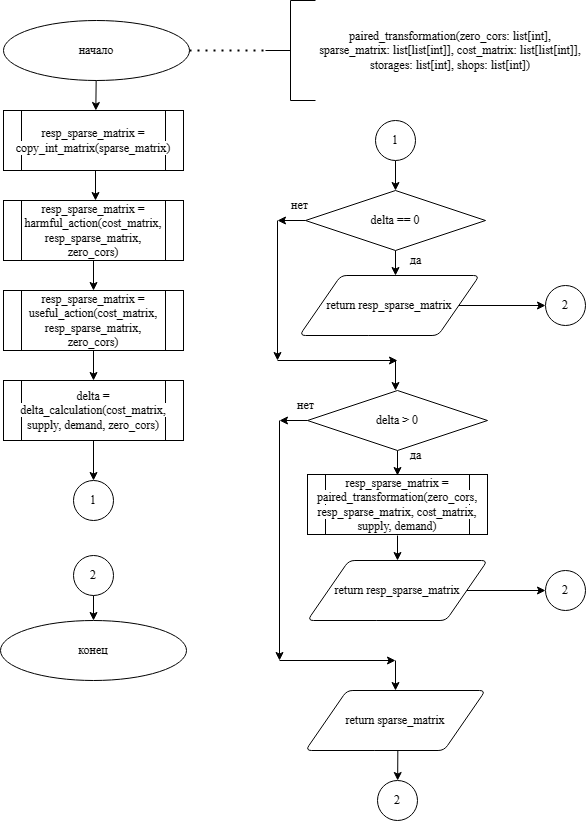

The diagram above was exported from draw.io. Its source (the exported page's mxGraphModel, read from the mxfile embedded in the PNG):
<mxGraphModel dx="959" dy="873" grid="1" gridSize="10" guides="1" tooltips="1" connect="1" arrows="1" fold="1" page="1" pageScale="1" pageWidth="827" pageHeight="1169" math="0" shadow="0">
  <root>
    <mxCell id="0" />
    <mxCell id="1" parent="0" />
    <mxCell id="q-TaGu5_eabyM6tKwuKo-202" value="" style="group" vertex="1" connectable="0" parent="1">
      <mxGeometry x="125" y="40" width="585" height="820" as="geometry" />
    </mxCell>
    <mxCell id="q-TaGu5_eabyM6tKwuKo-201" value="&lt;div style=&quot;&quot;&gt;&lt;div style=&quot;&quot;&gt;&lt;div style=&quot;&quot;&gt;&lt;div style=&quot;&quot;&gt;&lt;font style=&quot;background-color: rgb(255, 255, 255);&quot;&gt;resp_sparse_matrix = copy_int_matrix(sparse_matrix)&lt;/font&gt;&lt;font style=&quot;background-color: rgb(30, 31, 34); color: rgb(188, 190, 196);&quot;&gt;&lt;br&gt;&lt;/font&gt;&lt;/div&gt;&lt;/div&gt;&lt;/div&gt;&lt;/div&gt;" style="shape=process;whiteSpace=wrap;html=1;backgroundOutline=1;fontFamily=Times New Roman;" vertex="1" parent="q-TaGu5_eabyM6tKwuKo-202">
      <mxGeometry x="3" y="110" width="180" height="60" as="geometry" />
    </mxCell>
    <mxCell id="q-TaGu5_eabyM6tKwuKo-155" value="paired_transformation(zero_cors: list[int], sparse_matrix: list[list[int]], cost_matrix: list[list[int]],&#10;                          storages: list[int], shops: list[int])        " style="text;whiteSpace=wrap;verticalAlign=middle;align=center;fontFamily=Times New Roman;" vertex="1" parent="q-TaGu5_eabyM6tKwuKo-202">
      <mxGeometry x="315" y="30" width="270" height="40" as="geometry" />
    </mxCell>
    <mxCell id="q-TaGu5_eabyM6tKwuKo-156" value="начало" style="strokeWidth=1;html=1;shape=mxgraph.flowchart.start_1;whiteSpace=wrap;fontFamily=Times New Roman;" vertex="1" parent="q-TaGu5_eabyM6tKwuKo-202">
      <mxGeometry x="3" y="20" width="186" height="60" as="geometry" />
    </mxCell>
    <mxCell id="q-TaGu5_eabyM6tKwuKo-157" value="" style="strokeWidth=1;html=1;shape=mxgraph.flowchart.annotation_2;align=left;labelPosition=right;pointerEvents=1;fontFamily=Times New Roman;" vertex="1" parent="q-TaGu5_eabyM6tKwuKo-202">
      <mxGeometry x="265" width="50" height="100" as="geometry" />
    </mxCell>
    <mxCell id="q-TaGu5_eabyM6tKwuKo-158" value="" style="endArrow=none;dashed=1;html=1;dashPattern=1 3;strokeWidth=2;rounded=0;entryX=0;entryY=0.5;entryDx=0;entryDy=0;entryPerimeter=0;fontFamily=Times New Roman;" edge="1" parent="q-TaGu5_eabyM6tKwuKo-202" source="q-TaGu5_eabyM6tKwuKo-156" target="q-TaGu5_eabyM6tKwuKo-157">
      <mxGeometry width="50" height="50" relative="1" as="geometry">
        <mxPoint x="135" y="270" as="sourcePoint" />
        <mxPoint x="185" y="220" as="targetPoint" />
      </mxGeometry>
    </mxCell>
    <mxCell id="q-TaGu5_eabyM6tKwuKo-159" value="" style="endArrow=classic;html=1;rounded=0;fontFamily=Times New Roman;" edge="1" parent="q-TaGu5_eabyM6tKwuKo-202" source="q-TaGu5_eabyM6tKwuKo-156">
      <mxGeometry width="50" height="50" relative="1" as="geometry">
        <mxPoint x="275" y="210" as="sourcePoint" />
        <mxPoint x="95.33333333333337" y="110" as="targetPoint" />
      </mxGeometry>
    </mxCell>
    <mxCell id="q-TaGu5_eabyM6tKwuKo-160" value="" style="endArrow=classic;html=1;rounded=0;fontFamily=Times New Roman;fontColor=#000000;labelBackgroundColor=none;" edge="1" parent="q-TaGu5_eabyM6tKwuKo-202">
      <mxGeometry width="50" height="50" relative="1" as="geometry">
        <mxPoint x="95" y="170" as="sourcePoint" />
        <mxPoint x="95" y="200" as="targetPoint" />
      </mxGeometry>
    </mxCell>
    <mxCell id="q-TaGu5_eabyM6tKwuKo-161" value="конец" style="strokeWidth=1;html=1;shape=mxgraph.flowchart.start_1;whiteSpace=wrap;fontFamily=Times New Roman;" vertex="1" parent="q-TaGu5_eabyM6tKwuKo-202">
      <mxGeometry y="620" width="186" height="60" as="geometry" />
    </mxCell>
    <mxCell id="q-TaGu5_eabyM6tKwuKo-162" value="" style="endArrow=classic;html=1;rounded=0;fontFamily=Times New Roman;" edge="1" parent="q-TaGu5_eabyM6tKwuKo-202">
      <mxGeometry width="50" height="50" relative="1" as="geometry">
        <mxPoint x="397.33333333333326" y="750" as="sourcePoint" />
        <mxPoint x="397.1666666666665" y="780" as="targetPoint" />
      </mxGeometry>
    </mxCell>
    <mxCell id="q-TaGu5_eabyM6tKwuKo-163" value="&lt;div&gt;&lt;font&gt;return &lt;/font&gt;sparse_matrix&lt;/div&gt;" style="shape=parallelogram;html=1;strokeWidth=1;perimeter=parallelogramPerimeter;whiteSpace=wrap;rounded=1;arcSize=12;size=0.23;fontFamily=Times New Roman;" vertex="1" parent="q-TaGu5_eabyM6tKwuKo-202">
      <mxGeometry x="305" y="690" width="180" height="60" as="geometry" />
    </mxCell>
    <mxCell id="q-TaGu5_eabyM6tKwuKo-164" value="" style="endArrow=classic;html=1;rounded=0;fontFamily=Times New Roman;fontColor=#000000;labelBackgroundColor=none;" edge="1" parent="q-TaGu5_eabyM6tKwuKo-202">
      <mxGeometry width="50" height="50" relative="1" as="geometry">
        <mxPoint x="93" y="260" as="sourcePoint" />
        <mxPoint x="93" y="290" as="targetPoint" />
      </mxGeometry>
    </mxCell>
    <mxCell id="q-TaGu5_eabyM6tKwuKo-165" value="" style="endArrow=classic;html=1;rounded=0;fontFamily=Times New Roman;fontColor=#000000;labelBackgroundColor=none;" edge="1" parent="q-TaGu5_eabyM6tKwuKo-202">
      <mxGeometry width="50" height="50" relative="1" as="geometry">
        <mxPoint x="93" y="350" as="sourcePoint" />
        <mxPoint x="93" y="380" as="targetPoint" />
      </mxGeometry>
    </mxCell>
    <mxCell id="q-TaGu5_eabyM6tKwuKo-166" value="&lt;div style=&quot;&quot;&gt;&lt;div style=&quot;&quot;&gt;&lt;div style=&quot;&quot;&gt;&lt;div style=&quot;&quot;&gt;&lt;font style=&quot;background-color: rgb(255, 255, 255);&quot;&gt;resp_sparse_matrix = harmful_action(cost_matrix, resp_sparse_matrix, zero_cors)&lt;/font&gt;&lt;font style=&quot;background-color: rgb(30, 31, 34); color: rgb(188, 190, 196);&quot;&gt;&lt;br&gt;&lt;/font&gt;&lt;/div&gt;&lt;/div&gt;&lt;/div&gt;&lt;/div&gt;" style="shape=process;whiteSpace=wrap;html=1;backgroundOutline=1;fontFamily=Times New Roman;" vertex="1" parent="q-TaGu5_eabyM6tKwuKo-202">
      <mxGeometry x="3" y="200" width="180" height="60" as="geometry" />
    </mxCell>
    <mxCell id="q-TaGu5_eabyM6tKwuKo-167" value="&lt;div style=&quot;&quot;&gt;&lt;div style=&quot;&quot;&gt;&lt;div style=&quot;&quot;&gt;&lt;div style=&quot;&quot;&gt;&lt;span style=&quot;background-color: rgb(255, 255, 255);&quot;&gt;&lt;font&gt;resp_sparse_matrix = useful_action(cost_matrix, resp_sparse_matrix, zero_cors)&lt;/font&gt;&lt;/span&gt;&lt;font style=&quot;background-color: rgb(30, 31, 34);&quot; color=&quot;#bcbec4&quot;&gt;&lt;br&gt;&lt;/font&gt;&lt;/div&gt;&lt;/div&gt;&lt;/div&gt;&lt;/div&gt;" style="shape=process;whiteSpace=wrap;html=1;backgroundOutline=1;fontFamily=Times New Roman;" vertex="1" parent="q-TaGu5_eabyM6tKwuKo-202">
      <mxGeometry x="3" y="290" width="180" height="60" as="geometry" />
    </mxCell>
    <mxCell id="q-TaGu5_eabyM6tKwuKo-168" value="&lt;div style=&quot;&quot;&gt;&lt;div style=&quot;&quot;&gt;&lt;div style=&quot;&quot;&gt;&lt;div style=&quot;&quot;&gt;&lt;span style=&quot;background-color: rgb(255, 255, 255);&quot;&gt;&lt;font&gt;delta = delta_calculation(cost_matrix, supply, demand, zero_cors)&lt;/font&gt;&lt;/span&gt;&lt;font style=&quot;background-color: rgb(30, 31, 34);&quot; color=&quot;#bcbec4&quot;&gt;&lt;br&gt;&lt;/font&gt;&lt;/div&gt;&lt;/div&gt;&lt;/div&gt;&lt;/div&gt;" style="shape=process;whiteSpace=wrap;html=1;backgroundOutline=1;fontFamily=Times New Roman;" vertex="1" parent="q-TaGu5_eabyM6tKwuKo-202">
      <mxGeometry x="3" y="380" width="180" height="60" as="geometry" />
    </mxCell>
    <mxCell id="q-TaGu5_eabyM6tKwuKo-170" value="" style="endArrow=classic;html=1;rounded=0;fontFamily=Times New Roman;" edge="1" parent="q-TaGu5_eabyM6tKwuKo-202" source="q-TaGu5_eabyM6tKwuKo-168">
      <mxGeometry width="50" height="50" relative="1" as="geometry">
        <mxPoint x="265" y="290" as="sourcePoint" />
        <mxPoint x="93" y="480" as="targetPoint" />
      </mxGeometry>
    </mxCell>
    <mxCell id="q-TaGu5_eabyM6tKwuKo-171" value="" style="endArrow=classic;html=1;rounded=0;fontFamily=Times New Roman;" edge="1" parent="q-TaGu5_eabyM6tKwuKo-202" source="q-TaGu5_eabyM6tKwuKo-172">
      <mxGeometry width="50" height="50" relative="1" as="geometry">
        <mxPoint x="567" y="10" as="sourcePoint" />
        <mxPoint x="395" y="275" as="targetPoint" />
      </mxGeometry>
    </mxCell>
    <mxCell id="q-TaGu5_eabyM6tKwuKo-172" value="&lt;div style=&quot;&quot;&gt;&lt;div style=&quot;&quot;&gt;&lt;div style=&quot;&quot;&gt;&lt;span style=&quot;background-color: rgb(255, 255, 255);&quot;&gt;delta == 0&lt;/span&gt;&lt;/div&gt;&lt;/div&gt;&lt;/div&gt;" style="strokeWidth=1;html=1;shape=mxgraph.flowchart.decision;whiteSpace=wrap;fontFamily=Times New Roman;" vertex="1" parent="q-TaGu5_eabyM6tKwuKo-202">
      <mxGeometry x="305" y="190" width="180" height="60" as="geometry" />
    </mxCell>
    <mxCell id="q-TaGu5_eabyM6tKwuKo-173" value="" style="endArrow=classic;html=1;rounded=0;fontFamily=Times New Roman;" edge="1" parent="q-TaGu5_eabyM6tKwuKo-202">
      <mxGeometry width="50" height="50" relative="1" as="geometry">
        <mxPoint x="395" y="360" as="sourcePoint" />
        <mxPoint x="395" y="390" as="targetPoint" />
      </mxGeometry>
    </mxCell>
    <mxCell id="q-TaGu5_eabyM6tKwuKo-174" value="" style="endArrow=classic;html=1;rounded=0;fontFamily=Times New Roman;" edge="1" parent="q-TaGu5_eabyM6tKwuKo-202" source="q-TaGu5_eabyM6tKwuKo-172">
      <mxGeometry width="50" height="50" relative="1" as="geometry">
        <mxPoint x="405" y="345" as="sourcePoint" />
        <mxPoint x="277" y="220" as="targetPoint" />
      </mxGeometry>
    </mxCell>
    <mxCell id="q-TaGu5_eabyM6tKwuKo-175" value="" style="endArrow=classic;html=1;rounded=0;fontFamily=Times New Roman;" edge="1" parent="q-TaGu5_eabyM6tKwuKo-202">
      <mxGeometry width="50" height="50" relative="1" as="geometry">
        <mxPoint x="277" y="220" as="sourcePoint" />
        <mxPoint x="277" y="360" as="targetPoint" />
      </mxGeometry>
    </mxCell>
    <mxCell id="q-TaGu5_eabyM6tKwuKo-176" value="" style="endArrow=classic;html=1;rounded=0;fontFamily=Times New Roman;" edge="1" parent="q-TaGu5_eabyM6tKwuKo-202">
      <mxGeometry width="50" height="50" relative="1" as="geometry">
        <mxPoint x="277" y="360" as="sourcePoint" />
        <mxPoint x="397" y="360" as="targetPoint" />
      </mxGeometry>
    </mxCell>
    <mxCell id="q-TaGu5_eabyM6tKwuKo-177" value="" style="endArrow=classic;html=1;rounded=0;fontFamily=Times New Roman;" edge="1" parent="q-TaGu5_eabyM6tKwuKo-202" source="q-TaGu5_eabyM6tKwuKo-178">
      <mxGeometry width="50" height="50" relative="1" as="geometry">
        <mxPoint x="569" y="210" as="sourcePoint" />
        <mxPoint x="397" y="475" as="targetPoint" />
      </mxGeometry>
    </mxCell>
    <mxCell id="q-TaGu5_eabyM6tKwuKo-178" value="&lt;div style=&quot;&quot;&gt;&lt;div style=&quot;&quot;&gt;&lt;div style=&quot;&quot;&gt;&lt;span style=&quot;background-color: rgb(255, 255, 255);&quot;&gt;delta &amp;gt; 0&lt;/span&gt;&lt;/div&gt;&lt;/div&gt;&lt;/div&gt;" style="strokeWidth=1;html=1;shape=mxgraph.flowchart.decision;whiteSpace=wrap;fontFamily=Times New Roman;" vertex="1" parent="q-TaGu5_eabyM6tKwuKo-202">
      <mxGeometry x="307" y="390" width="180" height="60" as="geometry" />
    </mxCell>
    <mxCell id="q-TaGu5_eabyM6tKwuKo-179" value="" style="endArrow=classic;html=1;rounded=0;fontFamily=Times New Roman;entryX=0.5;entryY=0;entryDx=0;entryDy=0;" edge="1" parent="q-TaGu5_eabyM6tKwuKo-202" target="q-TaGu5_eabyM6tKwuKo-163">
      <mxGeometry width="50" height="50" relative="1" as="geometry">
        <mxPoint x="395" y="660" as="sourcePoint" />
        <mxPoint x="395" y="690" as="targetPoint" />
      </mxGeometry>
    </mxCell>
    <mxCell id="q-TaGu5_eabyM6tKwuKo-180" value="" style="endArrow=classic;html=1;rounded=0;fontFamily=Times New Roman;" edge="1" parent="q-TaGu5_eabyM6tKwuKo-202" source="q-TaGu5_eabyM6tKwuKo-178">
      <mxGeometry width="50" height="50" relative="1" as="geometry">
        <mxPoint x="407" y="545" as="sourcePoint" />
        <mxPoint x="279" y="420" as="targetPoint" />
      </mxGeometry>
    </mxCell>
    <mxCell id="q-TaGu5_eabyM6tKwuKo-181" value="" style="endArrow=classic;html=1;rounded=0;fontFamily=Times New Roman;" edge="1" parent="q-TaGu5_eabyM6tKwuKo-202">
      <mxGeometry width="50" height="50" relative="1" as="geometry">
        <mxPoint x="279" y="420" as="sourcePoint" />
        <mxPoint x="279" y="660" as="targetPoint" />
      </mxGeometry>
    </mxCell>
    <mxCell id="q-TaGu5_eabyM6tKwuKo-182" value="" style="endArrow=classic;html=1;rounded=0;fontFamily=Times New Roman;" edge="1" parent="q-TaGu5_eabyM6tKwuKo-202">
      <mxGeometry width="50" height="50" relative="1" as="geometry">
        <mxPoint x="279" y="660" as="sourcePoint" />
        <mxPoint x="395" y="660" as="targetPoint" />
      </mxGeometry>
    </mxCell>
    <mxCell id="q-TaGu5_eabyM6tKwuKo-183" value="" style="endArrow=classic;html=1;rounded=0;fontFamily=Times New Roman;" edge="1" parent="q-TaGu5_eabyM6tKwuKo-202" target="q-TaGu5_eabyM6tKwuKo-172">
      <mxGeometry width="50" height="50" relative="1" as="geometry">
        <mxPoint x="395" y="160" as="sourcePoint" />
        <mxPoint x="392.6700000000001" y="190" as="targetPoint" />
      </mxGeometry>
    </mxCell>
    <mxCell id="q-TaGu5_eabyM6tKwuKo-184" value="1" style="ellipse;whiteSpace=wrap;html=1;aspect=fixed;fontFamily=Times New Roman;" vertex="1" parent="q-TaGu5_eabyM6tKwuKo-202">
      <mxGeometry x="375" y="120" width="40" height="40" as="geometry" />
    </mxCell>
    <mxCell id="q-TaGu5_eabyM6tKwuKo-185" value="1" style="ellipse;whiteSpace=wrap;html=1;aspect=fixed;fontFamily=Times New Roman;" vertex="1" parent="q-TaGu5_eabyM6tKwuKo-202">
      <mxGeometry x="73" y="480" width="40" height="40" as="geometry" />
    </mxCell>
    <mxCell id="q-TaGu5_eabyM6tKwuKo-186" value="&lt;div&gt;&lt;div style=&quot;&quot;&gt;&lt;div style=&quot;&quot;&gt;&lt;span style=&quot;background-color: rgb(255, 255, 255);&quot;&gt;return resp_sparse_matrix&lt;/span&gt;&lt;/div&gt;&lt;/div&gt;&lt;/div&gt;" style="shape=parallelogram;html=1;strokeWidth=1;perimeter=parallelogramPerimeter;whiteSpace=wrap;rounded=1;arcSize=12;size=0.23;fontFamily=Times New Roman;" vertex="1" parent="q-TaGu5_eabyM6tKwuKo-202">
      <mxGeometry x="299" y="275" width="180" height="60" as="geometry" />
    </mxCell>
    <mxCell id="q-TaGu5_eabyM6tKwuKo-187" value="&lt;div&gt;&lt;div style=&quot;&quot;&gt;&lt;div style=&quot;&quot;&gt;&lt;font style=&quot;background-color: rgb(255, 255, 255);&quot;&gt;return resp_sparse_matrix&lt;/font&gt;&lt;/div&gt;&lt;/div&gt;&lt;/div&gt;" style="shape=parallelogram;html=1;strokeWidth=1;perimeter=parallelogramPerimeter;whiteSpace=wrap;rounded=1;arcSize=12;size=0.23;fontFamily=Times New Roman;" vertex="1" parent="q-TaGu5_eabyM6tKwuKo-202">
      <mxGeometry x="307" y="560" width="180" height="60" as="geometry" />
    </mxCell>
    <mxCell id="q-TaGu5_eabyM6tKwuKo-188" value="2" style="ellipse;whiteSpace=wrap;html=1;aspect=fixed;fontFamily=Times New Roman;" vertex="1" parent="q-TaGu5_eabyM6tKwuKo-202">
      <mxGeometry x="377" y="780" width="40" height="40" as="geometry" />
    </mxCell>
    <mxCell id="q-TaGu5_eabyM6tKwuKo-189" value="2" style="ellipse;whiteSpace=wrap;html=1;aspect=fixed;fontFamily=Times New Roman;" vertex="1" parent="q-TaGu5_eabyM6tKwuKo-202">
      <mxGeometry x="73" y="555" width="40" height="40" as="geometry" />
    </mxCell>
    <mxCell id="q-TaGu5_eabyM6tKwuKo-190" value="" style="endArrow=classic;html=1;rounded=0;fontFamily=Times New Roman;" edge="1" parent="q-TaGu5_eabyM6tKwuKo-202" source="q-TaGu5_eabyM6tKwuKo-189" target="q-TaGu5_eabyM6tKwuKo-161">
      <mxGeometry width="50" height="50" relative="1" as="geometry">
        <mxPoint x="103" y="450" as="sourcePoint" />
        <mxPoint x="103" y="490" as="targetPoint" />
      </mxGeometry>
    </mxCell>
    <mxCell id="q-TaGu5_eabyM6tKwuKo-191" value="2" style="ellipse;whiteSpace=wrap;html=1;aspect=fixed;fontFamily=Times New Roman;" vertex="1" parent="q-TaGu5_eabyM6tKwuKo-202">
      <mxGeometry x="545" y="570" width="40" height="40" as="geometry" />
    </mxCell>
    <mxCell id="q-TaGu5_eabyM6tKwuKo-192" value="2" style="ellipse;whiteSpace=wrap;html=1;aspect=fixed;fontFamily=Times New Roman;" vertex="1" parent="q-TaGu5_eabyM6tKwuKo-202">
      <mxGeometry x="545" y="285" width="40" height="40" as="geometry" />
    </mxCell>
    <mxCell id="q-TaGu5_eabyM6tKwuKo-193" value="" style="endArrow=classic;html=1;rounded=0;fontFamily=Times New Roman;" edge="1" parent="q-TaGu5_eabyM6tKwuKo-202" source="q-TaGu5_eabyM6tKwuKo-187" target="q-TaGu5_eabyM6tKwuKo-191">
      <mxGeometry width="50" height="50" relative="1" as="geometry">
        <mxPoint x="289" y="670" as="sourcePoint" />
        <mxPoint x="405" y="670" as="targetPoint" />
      </mxGeometry>
    </mxCell>
    <mxCell id="q-TaGu5_eabyM6tKwuKo-194" value="" style="endArrow=classic;html=1;rounded=0;fontFamily=Times New Roman;" edge="1" parent="q-TaGu5_eabyM6tKwuKo-202" target="q-TaGu5_eabyM6tKwuKo-187">
      <mxGeometry width="50" height="50" relative="1" as="geometry">
        <mxPoint x="397" y="535" as="sourcePoint" />
        <mxPoint x="555" y="600" as="targetPoint" />
      </mxGeometry>
    </mxCell>
    <mxCell id="q-TaGu5_eabyM6tKwuKo-195" value="" style="endArrow=classic;html=1;rounded=0;fontFamily=Times New Roman;" edge="1" parent="q-TaGu5_eabyM6tKwuKo-202" source="q-TaGu5_eabyM6tKwuKo-186" target="q-TaGu5_eabyM6tKwuKo-192">
      <mxGeometry width="50" height="50" relative="1" as="geometry">
        <mxPoint x="529.0377358490568" y="240" as="sourcePoint" />
        <mxPoint x="545" y="475" as="targetPoint" />
      </mxGeometry>
    </mxCell>
    <mxCell id="q-TaGu5_eabyM6tKwuKo-196" value="&lt;div style=&quot;&quot;&gt;&lt;div style=&quot;&quot;&gt;&lt;div style=&quot;&quot;&gt;&lt;div style=&quot;&quot;&gt;&lt;div style=&quot;&quot;&gt;&lt;div style=&quot;&quot;&gt;&lt;span style=&quot;background-color: rgb(255, 255, 255);&quot;&gt;resp_sparse_matrix = paired_transformation(zero_cors, resp_sparse_matrix, cost_matrix, supply, demand)&lt;/span&gt;&lt;font style=&quot;background-color: rgb(30, 31, 34);&quot; color=&quot;#bcbec4&quot;&gt;&lt;br&gt;&lt;/font&gt;&lt;/div&gt;&lt;/div&gt;&lt;/div&gt;&lt;/div&gt;&lt;/div&gt;&lt;/div&gt;" style="shape=process;whiteSpace=wrap;html=1;backgroundOutline=1;fontFamily=Times New Roman;" vertex="1" parent="q-TaGu5_eabyM6tKwuKo-202">
      <mxGeometry x="307" y="474" width="180" height="60" as="geometry" />
    </mxCell>
    <mxCell id="q-TaGu5_eabyM6tKwuKo-197" value="нет" style="text;html=1;align=center;verticalAlign=middle;resizable=0;points=[];autosize=1;strokeColor=none;fillColor=none;fontFamily=Times New Roman;" vertex="1" parent="q-TaGu5_eabyM6tKwuKo-202">
      <mxGeometry x="279" y="190" width="40" height="30" as="geometry" />
    </mxCell>
    <mxCell id="q-TaGu5_eabyM6tKwuKo-198" value="нет" style="text;html=1;align=center;verticalAlign=middle;resizable=0;points=[];autosize=1;strokeColor=none;fillColor=none;fontFamily=Times New Roman;" vertex="1" parent="q-TaGu5_eabyM6tKwuKo-202">
      <mxGeometry x="285" y="390" width="40" height="30" as="geometry" />
    </mxCell>
    <mxCell id="q-TaGu5_eabyM6tKwuKo-199" value="да" style="text;html=1;align=center;verticalAlign=middle;resizable=0;points=[];autosize=1;strokeColor=none;fillColor=none;fontFamily=Times New Roman;" vertex="1" parent="q-TaGu5_eabyM6tKwuKo-202">
      <mxGeometry x="400" y="245" width="30" height="30" as="geometry" />
    </mxCell>
    <mxCell id="q-TaGu5_eabyM6tKwuKo-200" value="да" style="text;html=1;align=center;verticalAlign=middle;resizable=0;points=[];autosize=1;strokeColor=none;fillColor=none;fontFamily=Times New Roman;" vertex="1" parent="q-TaGu5_eabyM6tKwuKo-202">
      <mxGeometry x="400" y="440" width="30" height="30" as="geometry" />
    </mxCell>
  </root>
</mxGraphModel>